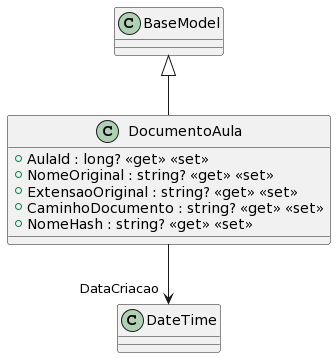

The diagram above was rendered by PlantUML. Its source (embedded in the PNG):
@startuml
class DocumentoAula {
    + AulaId : long? <<get>> <<set>>
    + NomeOriginal : string? <<get>> <<set>>
    + ExtensaoOriginal : string? <<get>> <<set>>
    + CaminhoDocumento : string? <<get>> <<set>>
    + NomeHash : string? <<get>> <<set>>
}
BaseModel <|-- DocumentoAula
DocumentoAula --> "DataCriacao" DateTime
@enduml